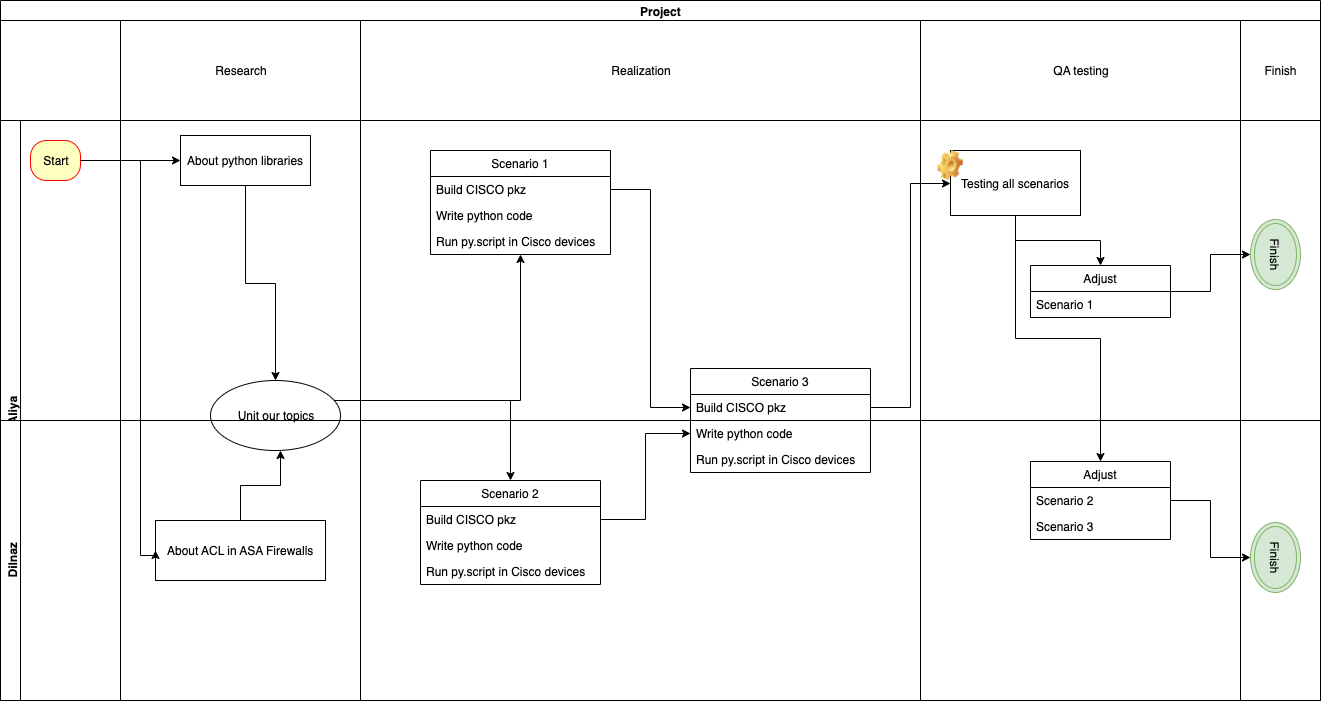

The diagram above was exported from draw.io. Its source (the exported page's mxGraphModel, read from the mxfile embedded in the PNG):
<mxGraphModel dx="1412" dy="755" grid="1" gridSize="10" guides="1" tooltips="1" connect="1" arrows="1" fold="1" page="1" pageScale="1" pageWidth="827" pageHeight="1169" math="0" shadow="0">
  <root>
    <mxCell id="0" />
    <mxCell id="1" parent="0" />
    <mxCell id="3yevbhEePwGhvUOzKmZg-89" value="" style="group" vertex="1" connectable="0" parent="1">
      <mxGeometry x="40" y="40" width="1320" height="700" as="geometry" />
    </mxCell>
    <mxCell id="3yevbhEePwGhvUOzKmZg-37" value="" style="group;movable=0;resizable=0;rotatable=0;deletable=0;editable=0;connectable=0;" vertex="1" connectable="0" parent="3yevbhEePwGhvUOzKmZg-89">
      <mxGeometry width="1320" height="700" as="geometry" />
    </mxCell>
    <mxCell id="3yevbhEePwGhvUOzKmZg-8" value="Project" style="swimlane;html=1;childLayout=stackLayout;resizeParent=1;resizeParentMax=0;horizontal=1;startSize=20;horizontalStack=0;movable=0;resizable=0;rotatable=0;deletable=0;editable=0;connectable=0;" vertex="1" parent="3yevbhEePwGhvUOzKmZg-37">
      <mxGeometry width="1320" height="700" as="geometry" />
    </mxCell>
    <mxCell id="3yevbhEePwGhvUOzKmZg-24" value="" style="shape=partialRectangle;whiteSpace=wrap;html=1;top=0;bottom=0;fillColor=none;movable=0;resizable=0;rotatable=0;deletable=0;editable=0;connectable=0;" vertex="1" parent="3yevbhEePwGhvUOzKmZg-8">
      <mxGeometry y="20" width="1320" height="100" as="geometry" />
    </mxCell>
    <mxCell id="3yevbhEePwGhvUOzKmZg-9" value="Aliya" style="swimlane;html=1;startSize=20;horizontal=0;movable=0;resizable=0;rotatable=0;deletable=0;editable=0;connectable=0;" vertex="1" parent="3yevbhEePwGhvUOzKmZg-8">
      <mxGeometry y="120" width="1320" height="580" as="geometry" />
    </mxCell>
    <mxCell id="3yevbhEePwGhvUOzKmZg-16" value="" style="shape=partialRectangle;whiteSpace=wrap;html=1;top=0;bottom=0;fillColor=none;movable=0;resizable=0;rotatable=0;deletable=0;editable=0;connectable=0;" vertex="1" parent="3yevbhEePwGhvUOzKmZg-9">
      <mxGeometry x="120" width="240" height="300" as="geometry" />
    </mxCell>
    <mxCell id="3yevbhEePwGhvUOzKmZg-32" value="" style="shape=partialRectangle;whiteSpace=wrap;html=1;top=0;bottom=0;fillColor=none;movable=0;resizable=0;rotatable=0;deletable=0;editable=0;connectable=0;" vertex="1" parent="3yevbhEePwGhvUOzKmZg-9">
      <mxGeometry x="360" width="560" height="300" as="geometry" />
    </mxCell>
    <mxCell id="3yevbhEePwGhvUOzKmZg-44" value="Start" style="rounded=1;whiteSpace=wrap;html=1;arcSize=40;fontColor=#000000;fillColor=#ffffc0;strokeColor=#ff0000;" vertex="1" parent="3yevbhEePwGhvUOzKmZg-9">
      <mxGeometry x="30" y="20" width="50" height="40" as="geometry" />
    </mxCell>
    <mxCell id="3yevbhEePwGhvUOzKmZg-53" style="edgeStyle=orthogonalEdgeStyle;rounded=0;orthogonalLoop=1;jettySize=auto;html=1;exitX=0.5;exitY=1;exitDx=0;exitDy=0;entryX=0.5;entryY=0;entryDx=0;entryDy=0;" edge="1" parent="3yevbhEePwGhvUOzKmZg-9" source="3yevbhEePwGhvUOzKmZg-48" target="3yevbhEePwGhvUOzKmZg-52">
      <mxGeometry relative="1" as="geometry" />
    </mxCell>
    <mxCell id="3yevbhEePwGhvUOzKmZg-48" value="About python libraries" style="html=1;" vertex="1" parent="3yevbhEePwGhvUOzKmZg-9">
      <mxGeometry x="180" y="15" width="130" height="50" as="geometry" />
    </mxCell>
    <mxCell id="3yevbhEePwGhvUOzKmZg-47" style="edgeStyle=orthogonalEdgeStyle;rounded=0;orthogonalLoop=1;jettySize=auto;html=1;entryX=0;entryY=0.5;entryDx=0;entryDy=0;" edge="1" parent="3yevbhEePwGhvUOzKmZg-9" source="3yevbhEePwGhvUOzKmZg-44" target="3yevbhEePwGhvUOzKmZg-48">
      <mxGeometry relative="1" as="geometry">
        <mxPoint x="180" y="40" as="targetPoint" />
      </mxGeometry>
    </mxCell>
    <mxCell id="3yevbhEePwGhvUOzKmZg-79" style="edgeStyle=orthogonalEdgeStyle;rounded=0;orthogonalLoop=1;jettySize=auto;html=1;" edge="1" parent="3yevbhEePwGhvUOzKmZg-9" source="3yevbhEePwGhvUOzKmZg-52" target="3yevbhEePwGhvUOzKmZg-71">
      <mxGeometry relative="1" as="geometry">
        <Array as="points">
          <mxPoint x="520" y="280" />
        </Array>
      </mxGeometry>
    </mxCell>
    <mxCell id="3yevbhEePwGhvUOzKmZg-52" value="Unit our topics" style="ellipse;whiteSpace=wrap;html=1;" vertex="1" parent="3yevbhEePwGhvUOzKmZg-9">
      <mxGeometry x="210" y="260" width="130" height="70" as="geometry" />
    </mxCell>
    <mxCell id="3yevbhEePwGhvUOzKmZg-63" value="" style="shape=partialRectangle;whiteSpace=wrap;html=1;top=0;bottom=0;fillColor=none;" vertex="1" parent="3yevbhEePwGhvUOzKmZg-9">
      <mxGeometry x="360" y="300" width="560" height="280" as="geometry" />
    </mxCell>
    <mxCell id="3yevbhEePwGhvUOzKmZg-64" value="" style="shape=partialRectangle;whiteSpace=wrap;html=1;top=0;bottom=0;fillColor=none;container=1;" vertex="1" parent="3yevbhEePwGhvUOzKmZg-9">
      <mxGeometry x="920" width="320" height="580" as="geometry" />
    </mxCell>
    <mxCell id="3yevbhEePwGhvUOzKmZg-98" style="edgeStyle=orthogonalEdgeStyle;rounded=0;orthogonalLoop=1;jettySize=auto;html=1;" edge="1" parent="3yevbhEePwGhvUOzKmZg-64" source="3yevbhEePwGhvUOzKmZg-91" target="3yevbhEePwGhvUOzKmZg-94">
      <mxGeometry relative="1" as="geometry" />
    </mxCell>
    <mxCell id="3yevbhEePwGhvUOzKmZg-91" value="Testing all scenarios" style="html=1;" vertex="1" parent="3yevbhEePwGhvUOzKmZg-64">
      <mxGeometry x="30" y="30" width="130" height="65" as="geometry" />
    </mxCell>
    <mxCell id="3yevbhEePwGhvUOzKmZg-94" value="Adjust" style="swimlane;fontStyle=0;childLayout=stackLayout;horizontal=1;startSize=26;fillColor=none;horizontalStack=0;resizeParent=1;resizeParentMax=0;resizeLast=0;collapsible=1;marginBottom=0;" vertex="1" parent="3yevbhEePwGhvUOzKmZg-64">
      <mxGeometry x="110" y="145" width="140" height="52" as="geometry" />
    </mxCell>
    <mxCell id="3yevbhEePwGhvUOzKmZg-95" value="Scenario 1" style="text;strokeColor=none;fillColor=none;align=left;verticalAlign=top;spacingLeft=4;spacingRight=4;overflow=hidden;rotatable=0;points=[[0,0.5],[1,0.5]];portConstraint=eastwest;" vertex="1" parent="3yevbhEePwGhvUOzKmZg-94">
      <mxGeometry y="26" width="140" height="26" as="geometry" />
    </mxCell>
    <mxCell id="3yevbhEePwGhvUOzKmZg-107" value="" style="shape=image;html=1;verticalLabelPosition=bottom;labelBackgroundColor=#ffffff;verticalAlign=top;imageAspect=1;aspect=fixed;image=img/clipart/Gear_128x128.png" vertex="1" parent="3yevbhEePwGhvUOzKmZg-64">
      <mxGeometry x="17" y="30" width="26" height="30" as="geometry" />
    </mxCell>
    <mxCell id="3yevbhEePwGhvUOzKmZg-71" value="Scenario 1" style="swimlane;fontStyle=0;childLayout=stackLayout;horizontal=1;startSize=26;fillColor=none;horizontalStack=0;resizeParent=1;resizeParentMax=0;resizeLast=0;collapsible=1;marginBottom=0;" vertex="1" parent="3yevbhEePwGhvUOzKmZg-9">
      <mxGeometry x="430" y="30" width="180" height="104" as="geometry" />
    </mxCell>
    <mxCell id="3yevbhEePwGhvUOzKmZg-72" value="Build CISCO pkz" style="text;strokeColor=none;fillColor=none;align=left;verticalAlign=top;spacingLeft=4;spacingRight=4;overflow=hidden;rotatable=0;points=[[0,0.5],[1,0.5]];portConstraint=eastwest;" vertex="1" parent="3yevbhEePwGhvUOzKmZg-71">
      <mxGeometry y="26" width="180" height="26" as="geometry" />
    </mxCell>
    <mxCell id="3yevbhEePwGhvUOzKmZg-73" value="Write python code" style="text;strokeColor=none;fillColor=none;align=left;verticalAlign=top;spacingLeft=4;spacingRight=4;overflow=hidden;rotatable=0;points=[[0,0.5],[1,0.5]];portConstraint=eastwest;" vertex="1" parent="3yevbhEePwGhvUOzKmZg-71">
      <mxGeometry y="52" width="180" height="26" as="geometry" />
    </mxCell>
    <mxCell id="3yevbhEePwGhvUOzKmZg-74" value="Run py.script in Cisco devices" style="text;strokeColor=none;fillColor=none;align=left;verticalAlign=top;spacingLeft=4;spacingRight=4;overflow=hidden;rotatable=0;points=[[0,0.5],[1,0.5]];portConstraint=eastwest;" vertex="1" parent="3yevbhEePwGhvUOzKmZg-71">
      <mxGeometry y="78" width="180" height="26" as="geometry" />
    </mxCell>
    <mxCell id="3yevbhEePwGhvUOzKmZg-75" value="Scenario 2" style="swimlane;fontStyle=0;childLayout=stackLayout;horizontal=1;startSize=26;fillColor=none;horizontalStack=0;resizeParent=1;resizeParentMax=0;resizeLast=0;collapsible=1;marginBottom=0;" vertex="1" parent="3yevbhEePwGhvUOzKmZg-9">
      <mxGeometry x="420" y="360" width="180" height="104" as="geometry" />
    </mxCell>
    <mxCell id="3yevbhEePwGhvUOzKmZg-76" value="Build CISCO pkz" style="text;strokeColor=none;fillColor=none;align=left;verticalAlign=top;spacingLeft=4;spacingRight=4;overflow=hidden;rotatable=0;points=[[0,0.5],[1,0.5]];portConstraint=eastwest;" vertex="1" parent="3yevbhEePwGhvUOzKmZg-75">
      <mxGeometry y="26" width="180" height="26" as="geometry" />
    </mxCell>
    <mxCell id="3yevbhEePwGhvUOzKmZg-77" value="Write python code" style="text;strokeColor=none;fillColor=none;align=left;verticalAlign=top;spacingLeft=4;spacingRight=4;overflow=hidden;rotatable=0;points=[[0,0.5],[1,0.5]];portConstraint=eastwest;" vertex="1" parent="3yevbhEePwGhvUOzKmZg-75">
      <mxGeometry y="52" width="180" height="26" as="geometry" />
    </mxCell>
    <mxCell id="3yevbhEePwGhvUOzKmZg-78" value="Run py.script in Cisco devices" style="text;strokeColor=none;fillColor=none;align=left;verticalAlign=top;spacingLeft=4;spacingRight=4;overflow=hidden;rotatable=0;points=[[0,0.5],[1,0.5]];portConstraint=eastwest;" vertex="1" parent="3yevbhEePwGhvUOzKmZg-75">
      <mxGeometry y="78" width="180" height="26" as="geometry" />
    </mxCell>
    <mxCell id="3yevbhEePwGhvUOzKmZg-66" style="edgeStyle=orthogonalEdgeStyle;rounded=0;orthogonalLoop=1;jettySize=auto;html=1;entryX=0.5;entryY=0;entryDx=0;entryDy=0;" edge="1" parent="3yevbhEePwGhvUOzKmZg-9" source="3yevbhEePwGhvUOzKmZg-52" target="3yevbhEePwGhvUOzKmZg-75">
      <mxGeometry relative="1" as="geometry">
        <mxPoint x="500" y="360" as="targetPoint" />
        <Array as="points">
          <mxPoint x="510" y="280" />
        </Array>
      </mxGeometry>
    </mxCell>
    <mxCell id="3yevbhEePwGhvUOzKmZg-80" value="Scenario 3" style="swimlane;fontStyle=0;childLayout=stackLayout;horizontal=1;startSize=26;fillColor=none;horizontalStack=0;resizeParent=1;resizeParentMax=0;resizeLast=0;collapsible=1;marginBottom=0;" vertex="1" parent="3yevbhEePwGhvUOzKmZg-9">
      <mxGeometry x="690" y="248" width="180" height="104" as="geometry" />
    </mxCell>
    <mxCell id="3yevbhEePwGhvUOzKmZg-81" value="Build CISCO pkz" style="text;strokeColor=none;fillColor=none;align=left;verticalAlign=top;spacingLeft=4;spacingRight=4;overflow=hidden;rotatable=0;points=[[0,0.5],[1,0.5]];portConstraint=eastwest;" vertex="1" parent="3yevbhEePwGhvUOzKmZg-80">
      <mxGeometry y="26" width="180" height="26" as="geometry" />
    </mxCell>
    <mxCell id="3yevbhEePwGhvUOzKmZg-82" value="Write python code" style="text;strokeColor=none;fillColor=none;align=left;verticalAlign=top;spacingLeft=4;spacingRight=4;overflow=hidden;rotatable=0;points=[[0,0.5],[1,0.5]];portConstraint=eastwest;" vertex="1" parent="3yevbhEePwGhvUOzKmZg-80">
      <mxGeometry y="52" width="180" height="26" as="geometry" />
    </mxCell>
    <mxCell id="3yevbhEePwGhvUOzKmZg-83" value="Run py.script in Cisco devices" style="text;strokeColor=none;fillColor=none;align=left;verticalAlign=top;spacingLeft=4;spacingRight=4;overflow=hidden;rotatable=0;points=[[0,0.5],[1,0.5]];portConstraint=eastwest;" vertex="1" parent="3yevbhEePwGhvUOzKmZg-80">
      <mxGeometry y="78" width="180" height="26" as="geometry" />
    </mxCell>
    <mxCell id="3yevbhEePwGhvUOzKmZg-84" style="edgeStyle=orthogonalEdgeStyle;rounded=0;orthogonalLoop=1;jettySize=auto;html=1;entryX=0;entryY=0.5;entryDx=0;entryDy=0;" edge="1" parent="3yevbhEePwGhvUOzKmZg-9" source="3yevbhEePwGhvUOzKmZg-72" target="3yevbhEePwGhvUOzKmZg-81">
      <mxGeometry relative="1" as="geometry" />
    </mxCell>
    <mxCell id="3yevbhEePwGhvUOzKmZg-85" style="edgeStyle=orthogonalEdgeStyle;rounded=0;orthogonalLoop=1;jettySize=auto;html=1;" edge="1" parent="3yevbhEePwGhvUOzKmZg-9" source="3yevbhEePwGhvUOzKmZg-76" target="3yevbhEePwGhvUOzKmZg-82">
      <mxGeometry relative="1" as="geometry" />
    </mxCell>
    <mxCell id="3yevbhEePwGhvUOzKmZg-93" style="edgeStyle=orthogonalEdgeStyle;rounded=0;orthogonalLoop=1;jettySize=auto;html=1;entryX=0;entryY=0.5;entryDx=0;entryDy=0;" edge="1" parent="3yevbhEePwGhvUOzKmZg-9" source="3yevbhEePwGhvUOzKmZg-81" target="3yevbhEePwGhvUOzKmZg-91">
      <mxGeometry relative="1" as="geometry" />
    </mxCell>
    <mxCell id="3yevbhEePwGhvUOzKmZg-108" value="Finish" style="ellipse;shape=doubleEllipse;whiteSpace=wrap;html=1;fillColor=#d5e8d4;strokeColor=#82b366;rotation=90;" vertex="1" parent="3yevbhEePwGhvUOzKmZg-9">
      <mxGeometry x="1240" y="109" width="70" height="50" as="geometry" />
    </mxCell>
    <mxCell id="3yevbhEePwGhvUOzKmZg-109" value="Finish" style="ellipse;shape=doubleEllipse;whiteSpace=wrap;html=1;fillColor=#d5e8d4;strokeColor=#82b366;rotation=90;" vertex="1" parent="3yevbhEePwGhvUOzKmZg-9">
      <mxGeometry x="1240" y="412" width="70" height="50" as="geometry" />
    </mxCell>
    <mxCell id="3yevbhEePwGhvUOzKmZg-111" style="edgeStyle=orthogonalEdgeStyle;rounded=0;orthogonalLoop=1;jettySize=auto;html=1;entryX=0.5;entryY=1;entryDx=0;entryDy=0;" edge="1" parent="3yevbhEePwGhvUOzKmZg-9" source="3yevbhEePwGhvUOzKmZg-94" target="3yevbhEePwGhvUOzKmZg-108">
      <mxGeometry relative="1" as="geometry" />
    </mxCell>
    <mxCell id="3yevbhEePwGhvUOzKmZg-10" value="Dilnaz" style="swimlane;html=1;startSize=20;horizontal=0;movable=0;resizable=0;rotatable=0;deletable=0;editable=0;connectable=0;" vertex="1" parent="3yevbhEePwGhvUOzKmZg-8">
      <mxGeometry y="420" width="1320" height="280" as="geometry" />
    </mxCell>
    <mxCell id="3yevbhEePwGhvUOzKmZg-17" value="" style="shape=partialRectangle;whiteSpace=wrap;html=1;top=0;bottom=0;fillColor=none;movable=0;resizable=0;rotatable=0;deletable=0;editable=0;connectable=0;" vertex="1" parent="3yevbhEePwGhvUOzKmZg-10">
      <mxGeometry x="120" width="240" height="280" as="geometry" />
    </mxCell>
    <mxCell id="3yevbhEePwGhvUOzKmZg-49" value="About ACL in ASA Firewalls" style="html=1;" vertex="1" parent="3yevbhEePwGhvUOzKmZg-10">
      <mxGeometry x="155" y="100" width="170" height="60" as="geometry" />
    </mxCell>
    <mxCell id="3yevbhEePwGhvUOzKmZg-99" value="Adjust" style="swimlane;fontStyle=0;childLayout=stackLayout;horizontal=1;startSize=26;fillColor=none;horizontalStack=0;resizeParent=1;resizeParentMax=0;resizeLast=0;collapsible=1;marginBottom=0;" vertex="1" parent="3yevbhEePwGhvUOzKmZg-10">
      <mxGeometry x="1030" y="41" width="140" height="78" as="geometry" />
    </mxCell>
    <mxCell id="3yevbhEePwGhvUOzKmZg-100" value="Scenario 2" style="text;strokeColor=none;fillColor=none;align=left;verticalAlign=top;spacingLeft=4;spacingRight=4;overflow=hidden;rotatable=0;points=[[0,0.5],[1,0.5]];portConstraint=eastwest;" vertex="1" parent="3yevbhEePwGhvUOzKmZg-99">
      <mxGeometry y="26" width="140" height="26" as="geometry" />
    </mxCell>
    <mxCell id="3yevbhEePwGhvUOzKmZg-101" value="Scenario 3" style="text;strokeColor=none;fillColor=none;align=left;verticalAlign=top;spacingLeft=4;spacingRight=4;overflow=hidden;rotatable=0;points=[[0,0.5],[1,0.5]];portConstraint=eastwest;" vertex="1" parent="3yevbhEePwGhvUOzKmZg-99">
      <mxGeometry y="52" width="140" height="26" as="geometry" />
    </mxCell>
    <mxCell id="3yevbhEePwGhvUOzKmZg-46" style="edgeStyle=orthogonalEdgeStyle;rounded=0;orthogonalLoop=1;jettySize=auto;html=1;entryX=0;entryY=0.5;entryDx=0;entryDy=0;" edge="1" parent="3yevbhEePwGhvUOzKmZg-8" source="3yevbhEePwGhvUOzKmZg-44" target="3yevbhEePwGhvUOzKmZg-49">
      <mxGeometry relative="1" as="geometry">
        <mxPoint x="180" y="560" as="targetPoint" />
        <Array as="points">
          <mxPoint x="140" y="160" />
          <mxPoint x="140" y="555" />
        </Array>
      </mxGeometry>
    </mxCell>
    <mxCell id="3yevbhEePwGhvUOzKmZg-103" style="edgeStyle=orthogonalEdgeStyle;rounded=0;orthogonalLoop=1;jettySize=auto;html=1;" edge="1" parent="3yevbhEePwGhvUOzKmZg-8" source="3yevbhEePwGhvUOzKmZg-91" target="3yevbhEePwGhvUOzKmZg-99">
      <mxGeometry relative="1" as="geometry" />
    </mxCell>
    <mxCell id="3yevbhEePwGhvUOzKmZg-110" style="edgeStyle=orthogonalEdgeStyle;rounded=0;orthogonalLoop=1;jettySize=auto;html=1;entryX=0.5;entryY=1;entryDx=0;entryDy=0;" edge="1" parent="3yevbhEePwGhvUOzKmZg-8" source="3yevbhEePwGhvUOzKmZg-99" target="3yevbhEePwGhvUOzKmZg-109">
      <mxGeometry relative="1" as="geometry" />
    </mxCell>
    <mxCell id="3yevbhEePwGhvUOzKmZg-28" value="Research" style="shape=partialRectangle;whiteSpace=wrap;html=1;top=0;bottom=0;fillColor=none;movable=0;resizable=0;rotatable=0;deletable=0;editable=0;connectable=0;" vertex="1" parent="3yevbhEePwGhvUOzKmZg-37">
      <mxGeometry x="120" y="20" width="240" height="100" as="geometry" />
    </mxCell>
    <mxCell id="3yevbhEePwGhvUOzKmZg-29" value="Realization" style="shape=partialRectangle;whiteSpace=wrap;html=1;top=0;bottom=0;fillColor=none;movable=0;resizable=0;rotatable=0;deletable=0;editable=0;connectable=0;" vertex="1" parent="3yevbhEePwGhvUOzKmZg-37">
      <mxGeometry x="360" y="20" width="560" height="100" as="geometry" />
    </mxCell>
    <mxCell id="3yevbhEePwGhvUOzKmZg-30" value="QA testing" style="shape=partialRectangle;whiteSpace=wrap;html=1;top=0;bottom=0;fillColor=none;movable=0;resizable=0;rotatable=0;deletable=0;editable=0;connectable=0;" vertex="1" parent="3yevbhEePwGhvUOzKmZg-37">
      <mxGeometry x="920" y="20" width="320" height="100" as="geometry" />
    </mxCell>
    <mxCell id="3yevbhEePwGhvUOzKmZg-31" value="Finish" style="shape=partialRectangle;whiteSpace=wrap;html=1;top=0;bottom=0;fillColor=none;movable=0;resizable=0;rotatable=0;deletable=0;editable=0;connectable=0;" vertex="1" parent="3yevbhEePwGhvUOzKmZg-37">
      <mxGeometry x="1240" y="20" width="80" height="100" as="geometry" />
    </mxCell>
    <mxCell id="3yevbhEePwGhvUOzKmZg-54" style="edgeStyle=orthogonalEdgeStyle;rounded=0;orthogonalLoop=1;jettySize=auto;html=1;exitX=0.5;exitY=0;exitDx=0;exitDy=0;" edge="1" parent="3yevbhEePwGhvUOzKmZg-89" source="3yevbhEePwGhvUOzKmZg-49">
      <mxGeometry relative="1" as="geometry">
        <mxPoint x="280" y="450" as="targetPoint" />
      </mxGeometry>
    </mxCell>
  </root>
</mxGraphModel>